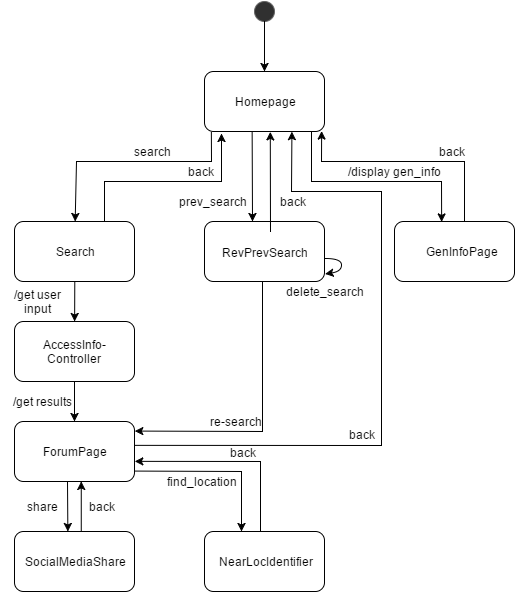

The diagram above was exported from draw.io. Its source (the exported page's mxGraphModel, read from the mxfile embedded in the PNG):
<mxGraphModel dx="519" dy="409" grid="1" gridSize="10" guides="1" tooltips="1" connect="1" arrows="1" fold="1" page="1" pageScale="1" pageWidth="826" pageHeight="1169" background="#ffffff" math="0" shadow="0">
  <root>
    <mxCell id="0" />
    <mxCell id="1" parent="0" />
    <mxCell id="2" value="" style="rounded=1;whiteSpace=wrap;html=1;" parent="1" vertex="1">
      <mxGeometry x="353" y="100" width="120" height="60" as="geometry" />
    </mxCell>
    <mxCell id="3" value="" style="rounded=1;whiteSpace=wrap;html=1;" parent="1" vertex="1">
      <mxGeometry x="353" y="250" width="120" height="60" as="geometry" />
    </mxCell>
    <mxCell id="4" value="" style="rounded=1;whiteSpace=wrap;html=1;" parent="1" vertex="1">
      <mxGeometry x="163" y="250" width="120" height="60" as="geometry" />
    </mxCell>
    <mxCell id="5" value="" style="rounded=1;whiteSpace=wrap;html=1;" parent="1" vertex="1">
      <mxGeometry x="543" y="250" width="120" height="60" as="geometry" />
    </mxCell>
    <mxCell id="6" value="" style="endArrow=classic;html=1;exitX=0.056;exitY=1.011;exitPerimeter=0;rounded=0;" parent="1" source="2" target="4" edge="1">
      <mxGeometry width="50" height="50" relative="1" as="geometry">
        <mxPoint x="350" y="180" as="sourcePoint" />
        <mxPoint x="300" y="230" as="targetPoint" />
        <Array as="points">
          <mxPoint x="360" y="190" />
          <mxPoint x="225" y="190" />
        </Array>
      </mxGeometry>
    </mxCell>
    <mxCell id="8" value="" style="endArrow=classic;html=1;exitX=0.406;exitY=1.007;exitPerimeter=0;" parent="1" edge="1">
      <mxGeometry x="387" y="180" width="50" height="50" as="geometry">
        <mxPoint x="400.65116279069775" y="160.39534883720933" as="sourcePoint" />
        <mxPoint x="401" y="250" as="targetPoint" />
      </mxGeometry>
    </mxCell>
    <mxCell id="10" value="" style="rounded=1;whiteSpace=wrap;html=1;" parent="1" vertex="1">
      <mxGeometry x="163" y="350" width="120" height="60" as="geometry" />
    </mxCell>
    <mxCell id="11" value="" style="rounded=1;whiteSpace=wrap;html=1;" parent="1" vertex="1">
      <mxGeometry x="163" y="450" width="120" height="60" as="geometry" />
    </mxCell>
    <mxCell id="12" value="" style="rounded=1;whiteSpace=wrap;html=1;" parent="1" vertex="1">
      <mxGeometry x="163" y="560" width="120" height="60" as="geometry" />
    </mxCell>
    <mxCell id="13" value="" style="rounded=1;whiteSpace=wrap;html=1;" parent="1" vertex="1">
      <mxGeometry x="353" y="560" width="120" height="60" as="geometry" />
    </mxCell>
    <mxCell id="15" value="" style="endArrow=classic;html=1;exitX=0.5;exitY=1;" parent="1" source="4" target="10" edge="1">
      <mxGeometry width="50" height="50" relative="1" as="geometry">
        <mxPoint x="225" y="310" as="sourcePoint" />
        <mxPoint x="230" y="340" as="targetPoint" />
      </mxGeometry>
    </mxCell>
    <mxCell id="18" value="" style="endArrow=classic;html=1;" parent="1" source="10" target="11" edge="1">
      <mxGeometry width="50" height="50" relative="1" as="geometry">
        <mxPoint x="370" y="490" as="sourcePoint" />
        <mxPoint x="420" y="440" as="targetPoint" />
      </mxGeometry>
    </mxCell>
    <mxCell id="20" value="" style="endArrow=classic;html=1;entryX=0.336;entryY=0;rounded=0;entryPerimeter=0;" parent="1" edge="1">
      <mxGeometry width="50" height="50" relative="1" as="geometry">
        <mxPoint x="223" y="510" as="sourcePoint" />
        <mxPoint x="216.35922330097083" y="560.009708737864" as="targetPoint" />
        <Array as="points">
          <mxPoint x="216" y="510" />
        </Array>
      </mxGeometry>
    </mxCell>
    <mxCell id="21" value="" style="ellipse;whiteSpace=wrap;html=1;plain-gray;gradientColor=none;fillColor=#303030;" parent="1" vertex="1">
      <mxGeometry x="403" y="30" width="20" height="20" as="geometry" />
    </mxCell>
    <mxCell id="22" value="" style="endArrow=classic;html=1;" parent="1" source="21" target="2" edge="1">
      <mxGeometry width="50" height="50" relative="1" as="geometry">
        <mxPoint x="280" y="120" as="sourcePoint" />
        <mxPoint x="330" y="70" as="targetPoint" />
      </mxGeometry>
    </mxCell>
    <mxCell id="24" value="" style="endArrow=classic;html=1;exitX=0.75;exitY=0;rounded=0;" parent="1" source="4" edge="1">
      <mxGeometry width="50" height="50" relative="1" as="geometry">
        <mxPoint x="300" y="300" as="sourcePoint" />
        <mxPoint x="370" y="162" as="targetPoint" />
        <Array as="points">
          <mxPoint x="253" y="210" />
          <mxPoint x="370" y="210" />
        </Array>
      </mxGeometry>
    </mxCell>
    <mxCell id="29" value="" style="endArrow=classic;html=1;rounded=0;entryX=0.556;entryY=1.007;entryPerimeter=0;" parent="1" edge="1">
      <mxGeometry width="50" height="50" relative="1" as="geometry">
        <mxPoint x="419" y="260" as="sourcePoint" />
        <mxPoint x="418.79069767441865" y="160.39534883720933" as="targetPoint" />
        <Array as="points">
          <mxPoint x="419" y="260" />
        </Array>
      </mxGeometry>
    </mxCell>
    <mxCell id="30" value="" style="endArrow=classic;html=1;rounded=0;entryX=1.003;entryY=0.16;entryPerimeter=0;" parent="1" target="11" edge="1">
      <mxGeometry width="50" height="50" relative="1" as="geometry">
        <mxPoint x="411" y="310" as="sourcePoint" />
        <mxPoint x="430" y="400" as="targetPoint" />
        <Array as="points">
          <mxPoint x="411" y="460" />
        </Array>
      </mxGeometry>
    </mxCell>
    <mxCell id="31" value="" style="endArrow=classic;html=1;entryX=0.39;entryY=1;exitX=0.39;exitY=0;entryPerimeter=0;exitPerimeter=0;" parent="1" edge="1">
      <mxGeometry width="50" height="50" relative="1" as="geometry">
        <mxPoint x="229.757281553398" y="560.009708737864" as="sourcePoint" />
        <mxPoint x="229.757281553398" y="509.9126213592233" as="targetPoint" />
        <Array as="points" />
      </mxGeometry>
    </mxCell>
    <mxCell id="32" value="" style="endArrow=classic;html=1;rounded=0;entryX=1;entryY=0.665;entryPerimeter=0;" parent="1" target="11" edge="1">
      <mxGeometry width="50" height="50" relative="1" as="geometry">
        <mxPoint x="409" y="560" as="sourcePoint" />
        <mxPoint x="290" y="490" as="targetPoint" />
        <Array as="points">
          <mxPoint x="409" y="490" />
        </Array>
      </mxGeometry>
    </mxCell>
    <mxCell id="33" value="" style="endArrow=classic;html=1;rounded=0;exitX=1.007;exitY=0.393;exitPerimeter=0;entryX=0.728;entryY=1.007;entryPerimeter=0;" parent="1" source="11" target="2" edge="1">
      <mxGeometry width="50" height="50" relative="1" as="geometry">
        <mxPoint x="510" y="560" as="sourcePoint" />
        <mxPoint x="436" y="162" as="targetPoint" />
        <Array as="points">
          <mxPoint x="530" y="474" />
          <mxPoint x="530" y="220" />
          <mxPoint x="440" y="220" />
        </Array>
      </mxGeometry>
    </mxCell>
    <mxCell id="34" value="Homepage" style="text;html=1;strokeColor=none;fillColor=none;align=center;verticalAlign=middle;whiteSpace=wrap;overflow=hidden;" parent="1" vertex="1">
      <mxGeometry x="380" y="120" width="67" height="20" as="geometry" />
    </mxCell>
    <mxCell id="35" value="RevPrevSearch" style="text;html=1;strokeColor=none;fillColor=none;align=center;verticalAlign=middle;whiteSpace=wrap;overflow=hidden;" parent="1" vertex="1">
      <mxGeometry x="371" y="258" width="85" height="45" as="geometry" />
    </mxCell>
    <mxCell id="36" value="GenInfoPage" style="text;html=1;strokeColor=none;fillColor=none;align=center;verticalAlign=middle;whiteSpace=wrap;overflow=hidden;" parent="1" vertex="1">
      <mxGeometry x="570" y="265" width="80" height="30" as="geometry" />
    </mxCell>
    <mxCell id="37" value="Search" style="text;html=1;strokeColor=none;fillColor=none;align=center;verticalAlign=middle;whiteSpace=wrap;overflow=hidden;" parent="1" vertex="1">
      <mxGeometry x="203" y="270" width="40" height="20" as="geometry" />
    </mxCell>
    <mxCell id="38" value="AccessInfo-&lt;br&gt;Controller" style="text;html=1;strokeColor=none;fillColor=none;align=center;verticalAlign=middle;whiteSpace=wrap;overflow=hidden;" parent="1" vertex="1">
      <mxGeometry x="189" y="365" width="67" height="30" as="geometry" />
    </mxCell>
    <mxCell id="39" value="Forum&lt;span style=&quot;line-height: 1.2&quot;&gt;Page&lt;/span&gt;" style="text;html=1;strokeColor=none;fillColor=none;align=center;verticalAlign=middle;whiteSpace=wrap;overflow=hidden;" parent="1" vertex="1">
      <mxGeometry x="189" y="455" width="67" height="50" as="geometry" />
    </mxCell>
    <mxCell id="40" value="SocialMediaShare" style="text;html=1;strokeColor=none;fillColor=none;align=center;verticalAlign=middle;whiteSpace=wrap;overflow=hidden;" parent="1" vertex="1">
      <mxGeometry x="174" y="556" width="101" height="68" as="geometry" />
    </mxCell>
    <mxCell id="41" value="NearLocIdentifier" style="text;html=1;strokeColor=none;fillColor=none;align=center;verticalAlign=middle;whiteSpace=wrap;overflow=hidden;" parent="1" vertex="1">
      <mxGeometry x="359" y="565" width="110" height="50" as="geometry" />
    </mxCell>
    <mxCell id="42" value="/get user input" style="text;html=1;strokeColor=none;fillColor=none;align=center;verticalAlign=middle;whiteSpace=wrap;overflow=hidden;" parent="1" vertex="1">
      <mxGeometry x="150" y="310" width="73" height="40" as="geometry" />
    </mxCell>
    <mxCell id="44" value="back" style="text;html=1;strokeColor=none;fillColor=none;align=center;verticalAlign=middle;whiteSpace=wrap;overflow=hidden;" parent="1" vertex="1">
      <mxGeometry x="230" y="525" width="40" height="20" as="geometry" />
    </mxCell>
    <mxCell id="45" value="back" style="text;html=1;strokeColor=none;fillColor=none;align=center;verticalAlign=middle;whiteSpace=wrap;overflow=hidden;" parent="1" vertex="1">
      <mxGeometry x="371" y="471" width="40" height="20" as="geometry" />
    </mxCell>
    <mxCell id="46" value="back" style="text;html=1;strokeColor=none;fillColor=none;align=center;verticalAlign=middle;whiteSpace=wrap;overflow=hidden;" parent="1" vertex="1">
      <mxGeometry x="490" y="453" width="40" height="20" as="geometry" />
    </mxCell>
    <mxCell id="47" value="back" style="text;html=1;strokeColor=none;fillColor=none;align=center;verticalAlign=middle;whiteSpace=wrap;overflow=hidden;" parent="1" vertex="1">
      <mxGeometry x="421" y="220" width="40" height="20" as="geometry" />
    </mxCell>
    <mxCell id="49" value="back" style="text;html=1;strokeColor=none;fillColor=none;align=center;verticalAlign=middle;whiteSpace=wrap;overflow=hidden;" parent="1" vertex="1">
      <mxGeometry x="580" y="170" width="40" height="20" as="geometry" />
    </mxCell>
    <mxCell id="50" value="back" style="text;html=1;strokeColor=none;fillColor=none;align=center;verticalAlign=middle;whiteSpace=wrap;overflow=hidden;" parent="1" vertex="1">
      <mxGeometry x="329" y="190" width="40" height="20" as="geometry" />
    </mxCell>
    <mxCell id="52" value="search" style="text;html=1;strokeColor=none;fillColor=none;align=center;verticalAlign=middle;whiteSpace=wrap;overflow=hidden;" parent="1" vertex="1">
      <mxGeometry x="280" y="170" width="40" height="20" as="geometry" />
    </mxCell>
    <mxCell id="53" value="prev_search" style="text;html=1;strokeColor=none;fillColor=none;align=center;verticalAlign=middle;whiteSpace=wrap;overflow=hidden;" parent="1" vertex="1">
      <mxGeometry x="320" y="220" width="81" height="20" as="geometry" />
    </mxCell>
    <mxCell id="55" value="/display gen_info" style="text;html=1;strokeColor=none;fillColor=none;align=center;verticalAlign=middle;whiteSpace=wrap;overflow=hidden;" parent="1" vertex="1">
      <mxGeometry x="490" y="190" width="105" height="20" as="geometry" />
    </mxCell>
    <mxCell id="56" value="re-search" style="text;html=1;strokeColor=none;fillColor=none;align=center;verticalAlign=middle;whiteSpace=wrap;overflow=hidden;" parent="1" vertex="1">
      <mxGeometry x="357" y="440" width="53" height="20" as="geometry" />
    </mxCell>
    <mxCell id="57" value="share" style="text;html=1;strokeColor=none;fillColor=none;align=center;verticalAlign=middle;whiteSpace=wrap;overflow=hidden;" parent="1" vertex="1">
      <mxGeometry x="170" y="525" width="40" height="20" as="geometry" />
    </mxCell>
    <mxCell id="58" value="find_location" style="text;html=1;strokeColor=none;fillColor=none;align=center;verticalAlign=middle;whiteSpace=wrap;overflow=hidden;" parent="1" vertex="1">
      <mxGeometry x="310" y="500" width="80" height="20" as="geometry" />
    </mxCell>
    <mxCell id="59" value="delete_search" style="text;html=1;strokeColor=none;fillColor=none;align=center;verticalAlign=middle;whiteSpace=wrap;overflow=hidden;" parent="1" vertex="1">
      <mxGeometry x="431" y="310" width="84" height="20" as="geometry" />
    </mxCell>
    <mxCell id="63" value="" style="endArrow=classic;html=1;entryX=0.394;entryY=0.007;entryPerimeter=0;rounded=0;" parent="1" target="5" edge="1">
      <mxGeometry width="50" height="50" relative="1" as="geometry">
        <mxPoint x="460" y="161" as="sourcePoint" />
        <mxPoint x="570" y="140" as="targetPoint" />
        <Array as="points">
          <mxPoint x="460" y="210" />
          <mxPoint x="590" y="210" />
        </Array>
      </mxGeometry>
    </mxCell>
    <mxCell id="64" value="" style="endArrow=classic;html=1;entryX=0.975;entryY=0.994;entryPerimeter=0;rounded=0;exitX=0.583;exitY=0;exitPerimeter=0;" parent="1" source="5" target="2" edge="1">
      <mxGeometry width="50" height="50" relative="1" as="geometry">
        <mxPoint x="650" y="190" as="sourcePoint" />
        <mxPoint x="580" y="140" as="targetPoint" />
        <Array as="points">
          <mxPoint x="613" y="190" />
          <mxPoint x="470" y="190" />
        </Array>
      </mxGeometry>
    </mxCell>
    <mxCell id="65" value="" style="endArrow=classic;html=1;exitX=1.003;exitY=0.619;exitPerimeter=0;entryX=1.006;entryY=0.873;entryPerimeter=0;curved=1;" parent="1" source="3" target="3" edge="1">
      <mxGeometry width="50" height="50" relative="1" as="geometry">
        <mxPoint x="480" y="310" as="sourcePoint" />
        <mxPoint x="530" y="260" as="targetPoint" />
        <Array as="points">
          <mxPoint x="490" y="287" />
          <mxPoint x="490" y="300" />
        </Array>
      </mxGeometry>
    </mxCell>
    <mxCell id="66" value="" style="endArrow=classic;html=1;rounded=0;exitX=1.002;exitY=0.826;exitPerimeter=0;" parent="1" source="11" edge="1">
      <mxGeometry width="50" height="50" relative="1" as="geometry">
        <mxPoint x="280" y="500" as="sourcePoint" />
        <mxPoint x="390" y="560" as="targetPoint" />
        <Array as="points">
          <mxPoint x="390" y="500" />
        </Array>
      </mxGeometry>
    </mxCell>
    <mxCell id="67" value="/get results" style="text;html=1;strokeColor=none;fillColor=none;align=center;verticalAlign=middle;whiteSpace=wrap;overflow=hidden;" vertex="1" parent="1">
      <mxGeometry x="154" y="410" width="73" height="40" as="geometry" />
    </mxCell>
  </root>
</mxGraphModel>